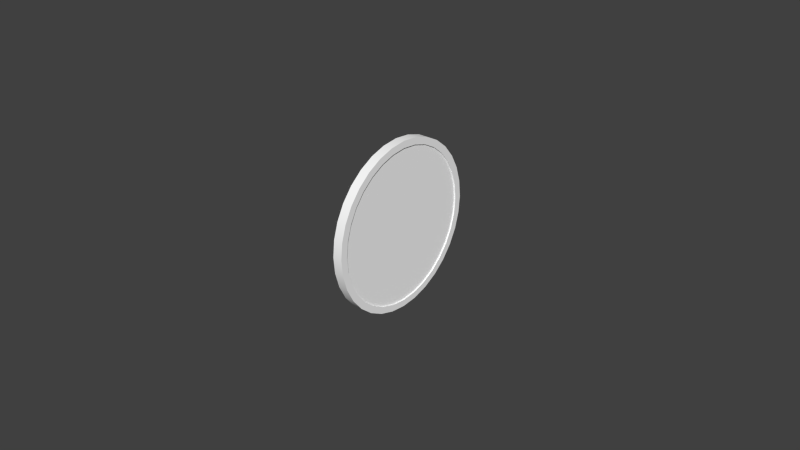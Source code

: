 # Source: oilpressure.blend  (saved by Blender 2.63.0; exported with 4.5.12 LTS)
import bpy
from mathutils import Matrix  # noqa: F401  (used for matrix-valued properties, if any)

bpy.ops.wm.read_factory_settings(use_empty=True)
scene = bpy.context.scene
scene.name = 'Scene'

# ---- collections
col_collection_1 = bpy.data.collections.new('Collection 1'); scene.collection.children.link(col_collection_1)
col_collection_2 = bpy.data.collections.new('Collection 2'); scene.collection.children.link(col_collection_2)

# ---- materials (node trees are filled in below, after node groups)
mat_defaultwhite = bpy.data.materials.new('DefaultWhite')
mat_defaultwhite.alpha_threshold = 0.0
mat_defaultwhite.use_transparent_shadow = False
mat_defaultwhite.diffuse_color = (1.0, 1.0, 1.0, 1.0)
mat_defaultwhite.specular_color = (0.5, 0.5, 0.5)
mat_defaultwhite.roughness = 0.5
mat_defaultwhite.line_color = (0.0, 0.0, 0.0, 1.0)
mat_transparent = bpy.data.materials.new('transparent')
mat_transparent.alpha_threshold = 0.0
mat_transparent.use_transparent_shadow = False
mat_transparent.diffuse_color = (1.0, 1.0, 1.0, 1.0)
mat_transparent.roughness = 0.5
mat_transparent.line_color = (0.0, 0.0, 0.0, 0.15)

# ---- node groups
ng_auto_smooth = bpy.data.node_groups.new('Auto Smooth', 'GeometryNodeTree')
_s = ng_auto_smooth.interface.new_socket(name='Geometry', in_out='OUTPUT', socket_type='NodeSocketGeometry')
_s = ng_auto_smooth.interface.new_socket(name='Geometry', in_out='INPUT', socket_type='NodeSocketGeometry')
_s = ng_auto_smooth.interface.new_socket(name='Angle', in_out='INPUT', socket_type='NodeSocketFloat')
_s.subtype = 'ANGLE'
_s.min_value = 0.0
_s.max_value = 3.142
ng_auto_smooth.is_modifier = True
_N = ng_auto_smooth.nodes; _L = ng_auto_smooth.links
n0 = _N.new('NodeGroupOutput'); n0.name = 'Group Output'; n0.location = (480, -100)
n1 = _N.new('NodeGroupInput'); n1.name = 'Group Input'; n1.location = (-420, -300)
n2 = _N.new('NodeGroupInput'); n2.name = 'Group Input.001'; n2.location = (-60, -100)
n3 = _N.new('GeometryNodeSetShadeSmooth'); n3.name = 'Set Shade Smooth'; n3.location = (120, -100)
n3.domain = 'EDGE'
n4 = _N.new('GeometryNodeSetShadeSmooth'); n4.name = 'Set Shade Smooth.001'; n4.location = (300, -100)
n5 = _N.new('GeometryNodeInputMeshEdgeAngle'); n5.name = 'Edge Angle'; n5.location = (-420, -220)
n6 = _N.new('GeometryNodeInputEdgeSmooth'); n6.name = 'Is Edge Smooth'; n6.location = (-60, -160)
n7 = _N.new('GeometryNodeInputShadeSmooth'); n7.name = 'Is Face Smooth'; n7.location = (-240, -340)
n8 = _N.new('FunctionNodeBooleanMath'); n8.name = 'Boolean Math'; n8.location = (-60, -220)
n9 = _N.new('FunctionNodeCompare'); n9.name = 'Compare'; n9.location = (-240, -180)
n9.operation = 'LESS_EQUAL'
_L.new(n5.outputs[0], n9.inputs[0])
_L.new(n4.outputs[0], n0.inputs[0])
_L.new(n1.outputs[1], n9.inputs[1])
_L.new(n9.outputs[0], n8.inputs[0])
_L.new(n7.outputs[0], n8.inputs[1])
_L.new(n2.outputs[0], n3.inputs[0])
_L.new(n6.outputs[0], n3.inputs[1])
_L.new(n3.outputs[0], n4.inputs[0])
_L.new(n8.outputs[0], n3.inputs[2])
n0.is_active_output = True

# ---- material node trees

# ---- world
world_world = bpy.data.worlds.new('World'); scene.world = world_world
world_world.color = (0.05088, 0.05088, 0.05088)
world_world.use_sun_shadow = False
world_world.sun_shadow_jitter_overblur = 0.0
world_world.cycles.sampling_method = 'MANUAL'
world_world.cycles.sample_map_resolution = 256

# ---- meshes
me_needle_mesh = bpy.data.meshes.new('needle.mesh')
me_needle_mesh.from_pydata([(0.002499, -0.0002629, 0.01981), (0.002357, 4.173e-06, 0.02212), (0.002499, 0.0002724, 0.01981), (0.002499, 0.0006732, 0.008534), (0.002499, 0.0005979, -0.002048), (0.002499, -0.0005896, -0.002048), (0.002499, -0.0006643, 0.008534), (0.002032, -0.0002629, 0.01981), (0.002032, 4.173e-06, 0.02212), (0.002032, 0.0002724, 0.01981), (0.002032, 0.0006732, 0.008534), (0.002032, 0.0005979, -0.002048), (0.002032, -0.0005896, -0.002048), (0.002032, -0.0006643, 0.008534)], [], [(0, 2, 1), (4, 3, 6, 5), (0, 6, 3, 2), (2, 9, 8, 1), (4, 11, 10, 3), (6, 13, 12, 5), (5, 12, 11, 4), (1, 8, 7, 0), (0, 7, 13, 6), (3, 10, 9, 2)])
me_needle_mesh.polygons.foreach_set('use_smooth', [True] * 10)
_uv = me_needle_mesh.uv_layers.new(name='UVMap')
_uv.uv.foreach_set('vector', [0.7511, 0.5537, 0.7527, 0.5537, 0.7519, 0.5577, 0.7537, 0.5162, 0.7539, 0.5343, 0.7498, 0.5343, 0.7501, 0.5162, 0.7511, 0.5537, 0.7498, 0.5343, 0.7539, 0.5343, 0.7527, 0.5537, 0.7527, 0.5537, 0.7527, 0.5537, 0.7519, 0.5577, 0.7519, 0.5577, 0.7537, 0.5162, 0.7537, 0.5162, 0.7539, 0.5343, 0.7539, 0.5343, 0.7498, 0.5343, 0.7498, 0.5343, 0.7501, 0.5162, 0.7501, 0.5162, 0.7501, 0.5162, 0.7501, 0.5162, 0.7537, 0.5162, 0.7537, 0.5162, 0.7519, 0.5577, 0.7519, 0.5577, 0.7511, 0.5537, 0.7511, 0.5537, 0.7511, 0.5537, 0.7511, 0.5537, 0.7498, 0.5343, 0.7498, 0.5343, 0.7539, 0.5343, 0.7539, 0.5343, 0.7527, 0.5537, 0.7527, 0.5537])
me_needle_mesh.materials.append(mat_defaultwhite)
me_needle_mesh.use_remesh_preserve_volume = False
me_needle_mesh.use_remesh_preserve_attributes = False
me_needle_mesh.use_mirror_vertex_groups = False
me_needle_mesh.update()
me_fond_mesh = bpy.data.meshes.new('fond.mesh')
me_fond_mesh.from_pydata([(0.003403, 0.02696, 8.9e-05), (0.003403, 0.02644, 0.005428), (0.003403, 0.02491, 0.01049), (0.003403, 0.02241, 0.01516), (0.003403, 0.01906, 0.01925), (0.003403, 0.01496, 0.02261), (0.003403, 0.0103, 0.0251), (0.003403, 0.005231, 0.02664), (0.003403, -4e-06, 0.02716), (0.003403, -0.005303, 0.02664), (0.003403, -0.01037, 0.0251), (0.003403, -0.01504, 0.02261), (0.003403, -0.01913, 0.01925), (0.003403, -0.02249, 0.01516), (0.003403, -0.02498, 0.01049), (0.003403, -0.02652, 0.005428), (0.003403, -0.02704, 0.000161), (0.003403, -0.02652, -0.005107), (0.003403, -0.02498, -0.01017), (0.003403, -0.02249, -0.01484), (0.003403, -0.01913, -0.01893), (0.003403, -0.01504, -0.02229), (0.003403, -0.01037, -0.02478), (0.003403, -0.005303, -0.02632), (0.003403, 0.005231, -0.02632), (0.003403, 0.0103, -0.02478), (0.003403, 0.01496, -0.02229), (0.003403, 0.01906, -0.01893), (0.003403, 0.02241, -0.01484), (0.003403, 0.02491, -0.01017), (0.003403, 0.02644, -0.005107), (0.003403, 0.02466, 9.1e-05), (0.003403, 0.02419, 0.004939), (0.003403, 0.02419, -0.004756), (0.003403, 0.02279, 0.0096), (0.003403, 0.02051, 0.0139), (0.003403, 0.01744, 0.01766), (0.003403, 0.0137, 0.02075), (0.003403, 0.009435, 0.02305), (0.003403, 0.004808, 0.02446), (0.003403, -5e-06, 0.02494), (0.003403, -0.004817, 0.02446), (0.003403, -0.009444, 0.02305), (0.003403, -0.01371, 0.02075), (0.003403, -0.01749, 0.01766), (0.003403, -0.02052, 0.0139), (0.003403, -0.02279, 0.0096), (0.003403, -0.0242, 0.004939), (0.003403, -0.02467, 9.1e-05), (0.003403, -0.0242, -0.004772), (0.003403, -0.02279, -0.009418), (0.003403, -0.02052, -0.01371), (0.003403, -0.01745, -0.01748), (0.003403, -0.01371, -0.02057), (0.003403, -0.009444, -0.02287), (0.003403, -0.004817, -0.02428), (0.003403, -5e-06, -0.02476), (0.003403, 0.004808, -0.02428), (0.003403, 0.009435, -0.02287), (0.003403, 0.0137, -0.02057), (0.003403, 0.01744, -0.01741), (0.003403, 0.02051, -0.01367), (0.003403, 0.02279, -0.009403), (0.000406, 0.02644, 0.005428), (0.000406, 0.02491, 0.01049), (0.000406, 0.02241, 0.01516), (0.000406, 0.01906, 0.01925), (0.000406, 0.01496, 0.02261), (0.000406, 0.0103, 0.0251), (0.000406, 0.005231, 0.02664), (0.000406, -4e-06, 0.02716), (0.000406, -0.005303, 0.02664), (0.000406, -0.01037, 0.0251), (0.000406, -0.01504, 0.02261), (0.000406, -0.01913, 0.01925), (0.000406, -0.02249, 0.01516), (0.000406, -0.02498, 0.01049), (0.000406, -0.02652, 0.005428), (0.000406, -0.02704, 0.000161), (0.000406, -0.02652, -0.005107), (0.000406, -0.02498, -0.01017), (0.000406, -0.02249, -0.01484), (0.000406, -0.01913, -0.01893), (0.000406, -0.01504, -0.02229), (0.000406, -0.01037, -0.02478), (0.000406, -0.005303, -0.02632), (0.000406, -3.7e-05, -0.02684), (0.000406, 0.005231, -0.02632), (0.000406, 0.0103, -0.02478), (0.000406, 0.01496, -0.02229), (0.000406, 0.01906, -0.01893), (0.000406, 0.02241, -0.01484), (0.000406, 0.02491, -0.01017), (0.000406, 0.02644, -0.005107), (0.000406, 0.02696, 8.9e-05), (0.003406, -3.7e-05, -0.02684), (0.0003681, 0.02466, 9.1e-05), (0.0003681, 0.02419, 0.004939), (0.0003681, 0.02279, 0.0096), (0.0003681, 0.02051, 0.0139), (0.0003681, 0.01744, 0.01766), (0.0003681, 0.0137, 0.02075), (0.0003681, 0.009435, 0.02305), (0.0003681, 0.004808, 0.02446), (0.0003681, -5e-06, 0.02494), (0.0003681, -0.004817, 0.02446), (0.0003681, -0.009444, 0.02305), (0.0003681, -0.01371, 0.02075), (0.0003681, -0.01749, 0.01766), (0.0003681, -0.02052, 0.0139), (0.0003681, -0.02279, 0.0096), (0.0003681, -0.0242, 0.004939), (0.0003681, -0.02467, 9.1e-05), (0.0003681, -0.0242, -0.004772), (0.0003681, -0.02279, -0.009418), (0.0003681, -0.02052, -0.01371), (0.0003681, -0.01745, -0.01748), (0.0003681, -0.01371, -0.02057), (0.0003681, -0.009444, -0.02287), (0.0003681, -0.004817, -0.02428), (0.0003681, -5e-06, -0.02476), (0.0003681, 0.004808, -0.02428), (0.0003681, 0.009435, -0.02287), (0.0003681, 0.0137, -0.02057), (0.0003681, 0.01744, -0.01741), (0.0003681, 0.02051, -0.01367), (0.0003681, 0.02279, -0.009403), (0.0003681, 0.02419, -0.004756)], [], [(31, 0, 1, 32), (32, 1, 2, 34), (34, 2, 3, 35), (35, 3, 4, 36), (36, 4, 5, 37), (37, 5, 6, 38), (38, 6, 7, 39), (39, 7, 8, 40), (40, 8, 9, 41), (41, 9, 10, 42), (42, 10, 11, 43), (43, 11, 12, 44), (44, 12, 13, 45), (45, 13, 14, 46), (46, 14, 15, 47), (47, 15, 16, 48), (48, 16, 17, 49), (49, 17, 18, 50), (50, 18, 19, 51), (51, 19, 20, 52), (52, 20, 21, 53), (53, 21, 22, 54), (54, 22, 23, 55), (57, 24, 25, 58), (58, 25, 26, 59), (59, 26, 27, 60), (60, 27, 28, 61), (61, 28, 29, 62), (62, 29, 30, 33), (0, 31, 33, 30), (31, 32, 97, 96), (32, 34, 98, 97), (34, 35, 99, 98), (35, 36, 100, 99), (36, 37, 101, 100), (37, 38, 102, 101), (38, 39, 103, 102), (39, 40, 104, 103), (40, 41, 105, 104), (41, 42, 106, 105), (42, 43, 107, 106), (43, 44, 108, 107), (44, 45, 109, 108), (45, 46, 110, 109), (46, 47, 111, 110), (47, 48, 112, 111), (48, 49, 113, 112), (49, 50, 114, 113), (50, 51, 115, 114), (51, 52, 116, 115), (52, 53, 117, 116), (53, 54, 118, 117), (54, 55, 119, 118), (55, 56, 120, 119), (56, 57, 121, 120), (57, 58, 122, 121), (58, 59, 123, 122), (59, 60, 124, 123), (60, 61, 125, 124), (61, 62, 126, 125), (62, 33, 127, 126), (33, 31, 96, 127), (55, 23, 95, 56), (56, 95, 24, 57), (1, 63, 64, 2), (2, 64, 65, 3), (3, 65, 66, 4), (4, 66, 67, 5), (5, 67, 68, 6), (6, 68, 69, 7), (7, 69, 70, 8), (8, 70, 71, 9), (9, 71, 72, 10), (10, 72, 73, 11), (11, 73, 74, 12), (12, 74, 75, 13), (13, 75, 76, 14), (14, 76, 77, 15), (15, 77, 78, 16), (16, 78, 79, 17), (17, 79, 80, 18), (18, 80, 81, 19), (19, 81, 82, 20), (20, 82, 83, 21), (21, 83, 84, 22), (22, 84, 85, 23), (23, 85, 86, 95), (95, 86, 87, 24), (24, 87, 88, 25), (25, 88, 89, 26), (26, 89, 90, 27), (27, 90, 91, 28), (28, 91, 92, 29), (29, 92, 93, 30), (30, 93, 94, 0), (0, 94, 63, 1)])
me_fond_mesh.polygons.foreach_set('use_smooth', [True] * 96)
_uv = me_fond_mesh.uv_layers.new(name='UVMap')
_uv.uv.foreach_set('vector', [0.4492, 0.7554, 0.4678, 0.7554, 0.4636, 0.7985, 0.4454, 0.7946, 0.4454, 0.7946, 0.4636, 0.7985, 0.4512, 0.8395, 0.4341, 0.8323, 0.4341, 0.8323, 0.4512, 0.8395, 0.431, 0.8772, 0.4156, 0.867, 0.4156, 0.867, 0.431, 0.8772, 0.4039, 0.9103, 0.3908, 0.8974, 0.3908, 0.8974, 0.4039, 0.9103, 0.3708, 0.9374, 0.3606, 0.9224, 0.3606, 0.9224, 0.3708, 0.9374, 0.3331, 0.9576, 0.3261, 0.941, 0.3261, 0.941, 0.3331, 0.9576, 0.2921, 0.97, 0.2887, 0.9524, 0.2887, 0.9524, 0.2921, 0.97, 0.2498, 0.9742, 0.2498, 0.9563, 0.2498, 0.9563, 0.2498, 0.9742, 0.207, 0.97, 0.2109, 0.9524, 0.2109, 0.9524, 0.207, 0.97, 0.166, 0.9576, 0.1735, 0.941, 0.1735, 0.941, 0.166, 0.9576, 0.1283, 0.9374, 0.139, 0.9224, 0.139, 0.9224, 0.1283, 0.9374, 0.09521, 0.9103, 0.1084, 0.8974, 0.1084, 0.8974, 0.09521, 0.9103, 0.06807, 0.8772, 0.08401, 0.867, 0.08401, 0.867, 0.06807, 0.8772, 0.0479, 0.8395, 0.06557, 0.8323, 0.06557, 0.8323, 0.0479, 0.8395, 0.03548, 0.7985, 0.05422, 0.7946, 0.05422, 0.7946, 0.03548, 0.7985, 0.03129, 0.7559, 0.05038, 0.7554, 0.05038, 0.7554, 0.03129, 0.7559, 0.03548, 0.7134, 0.05422, 0.7161, 0.05422, 0.7161, 0.03548, 0.7134, 0.0479, 0.6724, 0.06557, 0.6785, 0.06557, 0.6785, 0.0479, 0.6724, 0.06807, 0.6347, 0.08401, 0.6438, 0.08401, 0.6438, 0.06807, 0.6347, 0.09521, 0.6016, 0.1088, 0.6133, 0.1088, 0.6133, 0.09521, 0.6016, 0.1283, 0.5745, 0.139, 0.5884, 0.139, 0.5884, 0.1283, 0.5745, 0.166, 0.5543, 0.1735, 0.5698, 0.1735, 0.5698, 0.166, 0.5543, 0.207, 0.5419, 0.2109, 0.5584, 0.2887, 0.5584, 0.2921, 0.5419, 0.3331, 0.5543, 0.3261, 0.5698, 0.3261, 0.5698, 0.3331, 0.5543, 0.3708, 0.5745, 0.3606, 0.5884, 0.3606, 0.5884, 0.3708, 0.5745, 0.4039, 0.6016, 0.3908, 0.6139, 0.3908, 0.6139, 0.4039, 0.6016, 0.431, 0.6347, 0.4156, 0.6441, 0.4156, 0.6441, 0.431, 0.6347, 0.4512, 0.6724, 0.4341, 0.6786, 0.4341, 0.6786, 0.4512, 0.6724, 0.4636, 0.7134, 0.4454, 0.7162, 0.4678, 0.7554, 0.4492, 0.7554, 0.4454, 0.7162, 0.4636, 0.7134, 0.4492, 0.7554, 0.4454, 0.7946, 0.4454, 0.7946, 0.4492, 0.7554, 0.4454, 0.7946, 0.4341, 0.8323, 0.4341, 0.8323, 0.4454, 0.7946, 0.4341, 0.8323, 0.4156, 0.867, 0.4156, 0.867, 0.4341, 0.8323, 0.4156, 0.867, 0.3908, 0.8974, 0.3908, 0.8974, 0.4156, 0.867, 0.3908, 0.8974, 0.3606, 0.9224, 0.3606, 0.9224, 0.3908, 0.8974, 0.3606, 0.9224, 0.3261, 0.941, 0.3261, 0.941, 0.3606, 0.9224, 0.3261, 0.941, 0.2887, 0.9524, 0.2887, 0.9524, 0.3261, 0.941, 0.2887, 0.9524, 0.2498, 0.9563, 0.2498, 0.9563, 0.2887, 0.9524, 0.2498, 0.9563, 0.2109, 0.9524, 0.2109, 0.9524, 0.2498, 0.9563, 0.2109, 0.9524, 0.1735, 0.941, 0.1735, 0.941, 0.2109, 0.9524, 0.1735, 0.941, 0.139, 0.9224, 0.139, 0.9224, 0.1735, 0.941, 0.139, 0.9224, 0.1084, 0.8974, 0.1084, 0.8974, 0.139, 0.9224, 0.1084, 0.8974, 0.08401, 0.867, 0.08401, 0.867, 0.1084, 0.8974, 0.08401, 0.867, 0.06557, 0.8323, 0.06557, 0.8323, 0.08401, 0.867, 0.06557, 0.8323, 0.05422, 0.7946, 0.05422, 0.7946, 0.06557, 0.8323, 0.05422, 0.7946, 0.05038, 0.7554, 0.05038, 0.7554, 0.05422, 0.7946, 0.05038, 0.7554, 0.05422, 0.7161, 0.05422, 0.7161, 0.05038, 0.7554, 0.05422, 0.7161, 0.06557, 0.6785, 0.06557, 0.6785, 0.05422, 0.7161, 0.06557, 0.6785, 0.08401, 0.6438, 0.08401, 0.6438, 0.06557, 0.6785, 0.08401, 0.6438, 0.1088, 0.6133, 0.1088, 0.6133, 0.08401, 0.6438, 0.1088, 0.6133, 0.139, 0.5884, 0.139, 0.5884, 0.1088, 0.6133, 0.139, 0.5884, 0.1735, 0.5698, 0.1735, 0.5698, 0.139, 0.5884, 0.1735, 0.5698, 0.2109, 0.5584, 0.2109, 0.5584, 0.1735, 0.5698, 0.2109, 0.5584, 0.2498, 0.5545, 0.2498, 0.5545, 0.2109, 0.5584, 0.2498, 0.5545, 0.2887, 0.5584, 0.2887, 0.5584, 0.2498, 0.5545, 0.2887, 0.5584, 0.3261, 0.5698, 0.3261, 0.5698, 0.2887, 0.5584, 0.3261, 0.5698, 0.3606, 0.5884, 0.3606, 0.5884, 0.3261, 0.5698, 0.3606, 0.5884, 0.3908, 0.6139, 0.3908, 0.6139, 0.3606, 0.5884, 0.3908, 0.6139, 0.4156, 0.6441, 0.4156, 0.6441, 0.3908, 0.6139, 0.4156, 0.6441, 0.4341, 0.6786, 0.4341, 0.6786, 0.4156, 0.6441, 0.4341, 0.6786, 0.4454, 0.7162, 0.4454, 0.7162, 0.4341, 0.6786, 0.4454, 0.7162, 0.4492, 0.7554, 0.4492, 0.7554, 0.4454, 0.7162, 0.2109, 0.5584, 0.207, 0.5419, 0.2498, 0.5377, 0.2498, 0.5545, 0.2498, 0.5545, 0.2498, 0.5377, 0.2921, 0.5419, 0.2887, 0.5584, 0.4636, 0.7985, 0.4636, 0.7985, 0.4512, 0.8395, 0.4512, 0.8395, 0.4512, 0.8395, 0.4512, 0.8395, 0.431, 0.8772, 0.431, 0.8772, 0.431, 0.8772, 0.431, 0.8772, 0.4039, 0.9103, 0.4039, 0.9103, 0.4039, 0.9103, 0.4039, 0.9103, 0.3708, 0.9374, 0.3708, 0.9374, 0.3708, 0.9374, 0.3708, 0.9374, 0.3331, 0.9576, 0.3331, 0.9576, 0.3331, 0.9576, 0.3331, 0.9576, 0.2921, 0.97, 0.2921, 0.97, 0.2921, 0.97, 0.2921, 0.97, 0.2498, 0.9742, 0.2498, 0.9742, 0.2498, 0.9742, 0.2498, 0.9742, 0.207, 0.97, 0.207, 0.97, 0.207, 0.97, 0.207, 0.97, 0.166, 0.9576, 0.166, 0.9576, 0.166, 0.9576, 0.166, 0.9576, 0.1283, 0.9374, 0.1283, 0.9374, 0.1283, 0.9374, 0.1283, 0.9374, 0.09521, 0.9103, 0.09521, 0.9103, 0.09521, 0.9103, 0.09521, 0.9103, 0.06807, 0.8772, 0.06807, 0.8772, 0.06807, 0.8772, 0.06807, 0.8772, 0.0479, 0.8395, 0.0479, 0.8395, 0.0479, 0.8395, 0.0479, 0.8395, 0.03548, 0.7985, 0.03548, 0.7985, 0.03548, 0.7985, 0.03548, 0.7985, 0.03129, 0.7559, 0.03129, 0.7559, 0.03129, 0.7559, 0.03129, 0.7559, 0.03548, 0.7134, 0.03548, 0.7134, 0.03548, 0.7134, 0.03548, 0.7134, 0.0479, 0.6724, 0.0479, 0.6724, 0.0479, 0.6724, 0.0479, 0.6724, 0.06807, 0.6347, 0.06807, 0.6347, 0.06807, 0.6347, 0.06807, 0.6347, 0.09521, 0.6016, 0.09521, 0.6016, 0.09521, 0.6016, 0.09521, 0.6016, 0.1283, 0.5745, 0.1283, 0.5745, 0.1283, 0.5745, 0.1283, 0.5745, 0.166, 0.5543, 0.166, 0.5543, 0.166, 0.5543, 0.166, 0.5543, 0.207, 0.5419, 0.207, 0.5419, 0.207, 0.5419, 0.207, 0.5419, 0.2496, 0.5377, 0.2496, 0.5377, 0.2496, 0.5377, 0.2496, 0.5377, 0.2921, 0.5419, 0.2921, 0.5419, 0.2921, 0.5419, 0.2921, 0.5419, 0.3331, 0.5543, 0.3331, 0.5543, 0.3331, 0.5543, 0.3331, 0.5543, 0.3708, 0.5745, 0.3708, 0.5745, 0.3708, 0.5745, 0.3708, 0.5745, 0.4039, 0.6016, 0.4039, 0.6016, 0.4039, 0.6016, 0.4039, 0.6016, 0.431, 0.6347, 0.431, 0.6347, 0.431, 0.6347, 0.431, 0.6347, 0.4512, 0.6724, 0.4512, 0.6724, 0.4512, 0.6724, 0.4512, 0.6724, 0.4636, 0.7134, 0.4636, 0.7134, 0.4636, 0.7134, 0.4636, 0.7134, 0.4678, 0.7554, 0.4678, 0.7554, 0.4678, 0.7554, 0.4678, 0.7554, 0.4636, 0.7985, 0.4636, 0.7985])
me_fond_mesh.materials.append(mat_defaultwhite)
me_fond_mesh.use_remesh_preserve_volume = False
me_fond_mesh.use_remesh_preserve_attributes = False
me_fond_mesh.use_mirror_vertex_groups = False
me_fond_mesh.update()
me_face_mesh = bpy.data.meshes.new('face.mesh')
me_face_mesh.from_pydata([(0.00212, 0.02525, -0.000133), (0.00212, 0.02333, 0.009521), (0.00212, 0.01786, 0.0177), (0.00212, 0.009677, 0.02317), (0.00212, 2.3e-05, 0.02509), (0.00212, -0.009629, 0.02317), (0.00212, -0.01781, 0.0177), (0.00212, -0.02328, 0.009521), (0.00212, -0.0252, -0.000133), (0.00212, -0.02328, -0.009786), (0.00212, -0.01781, -0.01797), (0.00212, -0.009629, -0.02344), (0.00212, 2.3e-05, -0.02536), (0.00212, 0.009677, -0.02344), (0.00212, 0.01786, -0.01797), (0.00212, 0.02333, -0.009786), (0.00212, 2.3e-05, -0.000133)], [], [(0, 1, 16), (1, 2, 16), (2, 3, 16), (3, 4, 16), (4, 5, 16), (5, 6, 16), (6, 7, 16), (7, 8, 16), (8, 9, 16), (9, 10, 16), (10, 11, 16), (11, 12, 16), (12, 13, 16), (13, 14, 16), (14, 15, 16), (15, 0, 16)])
me_face_mesh.polygons.foreach_set('use_smooth', [True] * 16)
_uv = me_face_mesh.uv_layers.new(name='UVMap')
_uv.uv.foreach_set('vector', [0.9922, 0.7502, 0.974, 0.8417, 0.7532, 0.7502, 0.974, 0.8417, 0.9222, 0.9192, 0.7532, 0.7502, 0.9222, 0.9192, 0.8447, 0.971, 0.7532, 0.7502, 0.8447, 0.971, 0.7532, 0.9892, 0.7532, 0.7502, 0.7532, 0.9892, 0.6617, 0.971, 0.7532, 0.7502, 0.6617, 0.971, 0.5842, 0.9192, 0.7532, 0.7502, 0.5842, 0.9192, 0.5324, 0.8417, 0.7532, 0.7502, 0.5324, 0.8417, 0.5142, 0.7502, 0.7532, 0.7502, 0.5142, 0.7502, 0.5324, 0.6588, 0.7532, 0.7502, 0.5324, 0.6588, 0.5842, 0.5812, 0.7532, 0.7502, 0.5842, 0.5812, 0.6617, 0.5294, 0.7532, 0.7502, 0.6617, 0.5294, 0.7532, 0.5112, 0.7532, 0.7502, 0.7532, 0.5112, 0.8447, 0.5294, 0.7532, 0.7502, 0.8447, 0.5294, 0.9222, 0.5812, 0.7532, 0.7502, 0.9222, 0.5812, 0.974, 0.6588, 0.7532, 0.7502, 0.974, 0.6588, 0.9922, 0.7502, 0.7532, 0.7502])
me_face_mesh.materials.append(mat_defaultwhite)
me_face_mesh.use_remesh_preserve_volume = False
me_face_mesh.use_remesh_preserve_attributes = False
me_face_mesh.use_mirror_vertex_groups = False
me_face_mesh.update()
me_vitre_mesh = bpy.data.meshes.new('vitre.mesh')
me_vitre_mesh.from_pydata([(0.00243, 1.7e-05, -2.9e-05), (0.002997, 0.01469, 0.02194), (0.002997, 0.01013, 0.02438), (0.002997, 0.005171, 0.02588), (0.002997, 1.7e-05, 0.02639), (0.002997, -0.005136, 0.02588), (0.002997, -0.01009, 0.02438), (0.002997, -0.01466, 0.02194), (0.002997, -0.01867, 0.01865), (0.002997, -0.02195, 0.01465), (0.002997, -0.02439, 0.01008), (0.002997, -0.0259, 0.005124), (0.002997, -0.0264, -3.1e-05), (0.002997, -0.0259, -0.005185), (0.002997, -0.02439, -0.01014), (0.002997, -0.02195, -0.01471), (0.002997, -0.01867, -0.01871), (0.002997, -0.01466, -0.022), (0.002997, -0.01009, -0.02444), (0.002997, -0.005136, -0.02594), (0.002997, 1.7e-05, -0.02645), (0.002997, 0.005171, -0.02594), (0.002997, 0.01013, -0.02444), (0.002997, 0.01469, -0.022), (0.002997, 0.0187, -0.01871), (0.002997, 0.02199, -0.01471), (0.002997, 0.02443, -0.01014), (0.002997, 0.02593, -0.005185), (0.002997, 0.02644, -3.1e-05), (0.002997, 0.02593, 0.005124), (0.002997, 0.02443, 0.01008), (0.002997, 0.02199, 0.01465), (0.002997, 0.0187, 0.01865), (0.002997, 1.65e-05, -3.1e-05)], [], [(33, 32, 1), (2, 33, 1), (33, 2, 3), (4, 33, 3), (33, 4, 5), (6, 33, 5), (33, 6, 7), (33, 7, 8), (33, 8, 9), (10, 33, 9), (33, 10, 11), (33, 11, 12), (33, 12, 13), (33, 13, 14), (33, 14, 15), (33, 15, 16), (17, 33, 16), (33, 17, 18), (33, 18, 19), (33, 19, 20), (33, 20, 21), (33, 21, 22), (33, 22, 23), (33, 23, 24), (33, 24, 25), (33, 25, 26), (27, 33, 26), (33, 27, 28), (33, 28, 29), (33, 29, 30), (33, 30, 31), (33, 31, 32)])
me_vitre_mesh.polygons.foreach_set('use_smooth', [True] * 32)
_uv = me_vitre_mesh.uv_layers.new(name='UVMap')
_uv.uv.foreach_set('vector', [0.5, 0.5, 0.8536, 0.8536, 0.7778, 0.9157, 0.6913, 0.9619, 0.5, 0.5, 0.7778, 0.9157, 0.5, 0.5, 0.6913, 0.9619, 0.5975, 0.9904, 0.5, 1.0, 0.5, 0.5, 0.5975, 0.9904, 0.5, 0.5, 0.5, 1.0, 0.4025, 0.9904, 0.3087, 0.9619, 0.5, 0.5, 0.4025, 0.9904, 0.5, 0.5, 0.3087, 0.9619, 0.2222, 0.9157, 0.5, 0.5, 0.2222, 0.9157, 0.1465, 0.8536, 0.5, 0.5, 0.1465, 0.8536, 0.08427, 0.7778, 0.03808, 0.6913, 0.5, 0.5, 0.08427, 0.7778, 0.5, 0.5, 0.03808, 0.6913, 0.009613, 0.5975, 0.5, 0.5, 0.009613, 0.5975, 0.0, 0.5, 0.5, 0.5, 0.0, 0.5, 0.009613, 0.4024, 0.5, 0.5, 0.009613, 0.4024, 0.03808, 0.3087, 0.5, 0.5, 0.03808, 0.3087, 0.08427, 0.2222, 0.5, 0.5, 0.08427, 0.2222, 0.1465, 0.1464, 0.2222, 0.08425, 0.5, 0.5, 0.1465, 0.1464, 0.5, 0.5, 0.2222, 0.08425, 0.3087, 0.03808, 0.5, 0.5, 0.3087, 0.03808, 0.4025, 0.009614, 0.5, 0.5, 0.4025, 0.009614, 0.5, 0.0, 0.5, 0.5, 0.5, 0.0, 0.5975, 0.009614, 0.5, 0.5, 0.5975, 0.009614, 0.6913, 0.03808, 0.5, 0.5, 0.6913, 0.03808, 0.7778, 0.08425, 0.5, 0.5, 0.7778, 0.08425, 0.8536, 0.1464, 0.5, 0.5, 0.8536, 0.1464, 0.9158, 0.2222, 0.5, 0.5, 0.9158, 0.2222, 0.9619, 0.3087, 0.9904, 0.4024, 0.5, 0.5, 0.9619, 0.3087, 0.5, 0.5, 0.9904, 0.4024, 1.0, 0.5, 0.5, 0.5, 1.0, 0.5, 0.9904, 0.5975, 0.5, 0.5, 0.9904, 0.5975, 0.9619, 0.6913, 0.5, 0.5, 0.9619, 0.6913, 0.9158, 0.7778, 0.5, 0.5, 0.9158, 0.7778, 0.8536, 0.8536])
me_vitre_mesh.materials.append(mat_transparent)
me_vitre_mesh.use_remesh_preserve_volume = False
me_vitre_mesh.use_remesh_preserve_attributes = False
me_vitre_mesh.use_mirror_vertex_groups = False
me_vitre_mesh.update()

# ---- objects
ob_needle = bpy.data.objects.new('needle', me_needle_mesh)
ob_fond = bpy.data.objects.new('fond', me_fond_mesh)
ob_face = bpy.data.objects.new('face', me_face_mesh)
ob_vitre = bpy.data.objects.new('vitre', me_vitre_mesh)

# ---- transforms, parenting, visibility, modifiers, constraints
ob_needle.location = (0.0, 0.0, 0.0)
ob_needle.lineart.crease_threshold = 0.0
_m = ob_needle.modifiers.new('Auto Smooth', 'NODES')
_m.node_group = ng_auto_smooth
_gi = [s.identifier for s in ng_auto_smooth.interface.items_tree if s.item_type == 'SOCKET' and s.in_out == 'INPUT']
_m[_gi[1]] = 0.5236  # Angle
ob_fond.location = (0.0, 0.0, -0.0002053)
ob_fond.lineart.crease_threshold = 0.0
_m = ob_fond.modifiers.new('Auto Smooth', 'NODES')
_m.node_group = ng_auto_smooth
_gi = [s.identifier for s in ng_auto_smooth.interface.items_tree if s.item_type == 'SOCKET' and s.in_out == 'INPUT']
_m[_gi[1]] = 0.5236  # Angle
ob_face.location = (-0.0002613, 0.0, 0.0)
ob_face.lineart.crease_threshold = 0.0
_m = ob_face.modifiers.new('Auto Smooth', 'NODES')
_m.node_group = ng_auto_smooth
_gi = [s.identifier for s in ng_auto_smooth.interface.items_tree if s.item_type == 'SOCKET' and s.in_out == 'INPUT']
_m[_gi[1]] = 0.5236  # Angle
ob_vitre.location = (0.0, 0.0, 0.0)
ob_vitre.display_type = 'SOLID'
ob_vitre.show_transparent = True
ob_vitre.lineart.crease_threshold = 0.0
_m = ob_vitre.modifiers.new('Auto Smooth', 'NODES')
_m.node_group = ng_auto_smooth
_gi = [s.identifier for s in ng_auto_smooth.interface.items_tree if s.item_type == 'SOCKET' and s.in_out == 'INPUT']
_m[_gi[1]] = 0.5236  # Angle

# ---- collection membership
col_collection_1.objects.link(ob_needle)
col_collection_1.objects.link(ob_fond)
col_collection_1.objects.link(ob_face)
col_collection_2.objects.link(ob_vitre)

# ---- scene / render settings (as saved in the file)
scene.frame_start = 1; scene.frame_end = 250; scene.frame_set(1)
scene.render.engine = 'BLENDER_EEVEE_NEXT'
scene.render.image_settings.color_mode = 'RGB'
scene.render.image_settings.compression = 90
scene.render.resolution_percentage = 50
scene.render.dither_intensity = 0.0
scene.render.bake_margin = 2
scene.render.bake_bias = 0.0
scene.cycles.use_denoising = False
scene.cycles.samples = 10
scene.cycles.sampling_pattern = 'TABULATED_SOBOL'
scene.cycles.light_sampling_threshold = 0.0
scene.cycles.use_adaptive_sampling = False
scene.cycles.use_light_tree = False
scene.cycles.blur_glossy = 0.0
scene.cycles.volume_bounces = 1
scene.cycles.pixel_filter_type = 'GAUSSIAN'
scene.cycles.sample_clamp_indirect = 0.0
scene.view_settings.view_transform = 'Standard'
bpy.context.view_layer.update()

# ---- added for rendering (the .blend has no active camera and no usable light): camera, sun
cam_auto = bpy.data.cameras.new('AutoCamera')
cam_auto.lens = 50.0
cam_auto.sensor_width = 36.0
cam_auto.clip_end = 1000.0
ob_auto_camera = bpy.data.objects.new('AutoCamera', cam_auto)
scene.collection.objects.link(ob_auto_camera)
ob_auto_camera.location = (0.186932, -0.22209, 0.147992)
ob_auto_camera.rotation_euler = (1.09748, -7.21219e-08, 0.694738)
scene.camera = ob_auto_camera
light_auto_sun = bpy.data.lights.new('AutoSun', 'SUN')
light_auto_sun.energy = 3.0
light_auto_sun.angle = 0.0523599
ob_auto_sun = bpy.data.objects.new('AutoSun', light_auto_sun)
scene.collection.objects.link(ob_auto_sun)
ob_auto_sun.rotation_euler = (0.872665, 0.174533, 0.523599)
bpy.context.view_layer.update()
